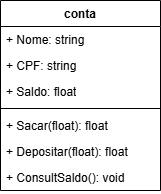

The diagram above was exported from draw.io. Its source (the exported page's mxGraphModel, read from the mxfile embedded in the PNG):
<mxGraphModel dx="1106" dy="605" grid="1" gridSize="10" guides="1" tooltips="1" connect="1" arrows="1" fold="1" page="1" pageScale="1" pageWidth="827" pageHeight="1169" math="0" shadow="0">
  <root>
    <mxCell id="0" />
    <mxCell id="1" parent="0" />
    <mxCell id="tQPfL-fXVekrByx-gwnL-1" value="conta" style="swimlane;fontStyle=1;align=center;verticalAlign=top;childLayout=stackLayout;horizontal=1;startSize=26;horizontalStack=0;resizeParent=1;resizeParentMax=0;resizeLast=0;collapsible=1;marginBottom=0;whiteSpace=wrap;html=1;" vertex="1" parent="1">
      <mxGeometry x="300" y="120" width="160" height="190" as="geometry" />
    </mxCell>
    <mxCell id="tQPfL-fXVekrByx-gwnL-5" value="+ Nome: string" style="text;strokeColor=none;fillColor=none;align=left;verticalAlign=top;spacingLeft=4;spacingRight=4;overflow=hidden;rotatable=0;points=[[0,0.5],[1,0.5]];portConstraint=eastwest;whiteSpace=wrap;html=1;" vertex="1" parent="tQPfL-fXVekrByx-gwnL-1">
      <mxGeometry y="26" width="160" height="26" as="geometry" />
    </mxCell>
    <mxCell id="tQPfL-fXVekrByx-gwnL-2" value="+ CPF: string" style="text;strokeColor=none;fillColor=none;align=left;verticalAlign=top;spacingLeft=4;spacingRight=4;overflow=hidden;rotatable=0;points=[[0,0.5],[1,0.5]];portConstraint=eastwest;whiteSpace=wrap;html=1;" vertex="1" parent="tQPfL-fXVekrByx-gwnL-1">
      <mxGeometry y="52" width="160" height="26" as="geometry" />
    </mxCell>
    <mxCell id="tQPfL-fXVekrByx-gwnL-6" value="+ Saldo: float" style="text;strokeColor=none;fillColor=none;align=left;verticalAlign=top;spacingLeft=4;spacingRight=4;overflow=hidden;rotatable=0;points=[[0,0.5],[1,0.5]];portConstraint=eastwest;whiteSpace=wrap;html=1;" vertex="1" parent="tQPfL-fXVekrByx-gwnL-1">
      <mxGeometry y="78" width="160" height="26" as="geometry" />
    </mxCell>
    <mxCell id="tQPfL-fXVekrByx-gwnL-3" value="" style="line;strokeWidth=1;fillColor=none;align=left;verticalAlign=middle;spacingTop=-1;spacingLeft=3;spacingRight=3;rotatable=0;labelPosition=right;points=[];portConstraint=eastwest;strokeColor=inherit;" vertex="1" parent="tQPfL-fXVekrByx-gwnL-1">
      <mxGeometry y="104" width="160" height="8" as="geometry" />
    </mxCell>
    <mxCell id="tQPfL-fXVekrByx-gwnL-4" value="+ Sacar(float): float&amp;nbsp;" style="text;strokeColor=none;fillColor=none;align=left;verticalAlign=top;spacingLeft=4;spacingRight=4;overflow=hidden;rotatable=0;points=[[0,0.5],[1,0.5]];portConstraint=eastwest;whiteSpace=wrap;html=1;" vertex="1" parent="tQPfL-fXVekrByx-gwnL-1">
      <mxGeometry y="112" width="160" height="26" as="geometry" />
    </mxCell>
    <mxCell id="tQPfL-fXVekrByx-gwnL-7" value="+ Depositar(float): float&amp;nbsp;" style="text;strokeColor=none;fillColor=none;align=left;verticalAlign=top;spacingLeft=4;spacingRight=4;overflow=hidden;rotatable=0;points=[[0,0.5],[1,0.5]];portConstraint=eastwest;whiteSpace=wrap;html=1;" vertex="1" parent="tQPfL-fXVekrByx-gwnL-1">
      <mxGeometry y="138" width="160" height="26" as="geometry" />
    </mxCell>
    <mxCell id="tQPfL-fXVekrByx-gwnL-8" value="+ ConsultSaldo(): void&amp;nbsp;" style="text;strokeColor=none;fillColor=none;align=left;verticalAlign=top;spacingLeft=4;spacingRight=4;overflow=hidden;rotatable=0;points=[[0,0.5],[1,0.5]];portConstraint=eastwest;whiteSpace=wrap;html=1;" vertex="1" parent="tQPfL-fXVekrByx-gwnL-1">
      <mxGeometry y="164" width="160" height="26" as="geometry" />
    </mxCell>
  </root>
</mxGraphModel>